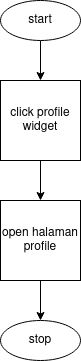

The diagram above was exported from draw.io. Its source (the exported page's mxGraphModel, read from the mxfile embedded in the PNG):
<mxGraphModel dx="1434" dy="792" grid="1" gridSize="10" guides="1" tooltips="1" connect="1" arrows="1" fold="1" page="1" pageScale="1" pageWidth="850" pageHeight="1100" math="0" shadow="0">
  <root>
    <mxCell id="0" />
    <mxCell id="1" parent="0" />
    <mxCell id="hP9TYcUGrSmYAYYPz3GO-5" value="" style="edgeStyle=orthogonalEdgeStyle;rounded=0;orthogonalLoop=1;jettySize=auto;html=1;" edge="1" parent="1" source="hP9TYcUGrSmYAYYPz3GO-1" target="hP9TYcUGrSmYAYYPz3GO-2">
      <mxGeometry relative="1" as="geometry" />
    </mxCell>
    <mxCell id="hP9TYcUGrSmYAYYPz3GO-1" value="start" style="ellipse;whiteSpace=wrap;html=1;" vertex="1" parent="1">
      <mxGeometry x="320" y="120" width="80" height="40" as="geometry" />
    </mxCell>
    <mxCell id="hP9TYcUGrSmYAYYPz3GO-4" value="" style="edgeStyle=orthogonalEdgeStyle;rounded=0;orthogonalLoop=1;jettySize=auto;html=1;" edge="1" parent="1" source="hP9TYcUGrSmYAYYPz3GO-2" target="hP9TYcUGrSmYAYYPz3GO-3">
      <mxGeometry relative="1" as="geometry" />
    </mxCell>
    <mxCell id="hP9TYcUGrSmYAYYPz3GO-2" value="click profile widget" style="whiteSpace=wrap;html=1;aspect=fixed;" vertex="1" parent="1">
      <mxGeometry x="320" y="200" width="80" height="80" as="geometry" />
    </mxCell>
    <mxCell id="hP9TYcUGrSmYAYYPz3GO-7" value="" style="edgeStyle=orthogonalEdgeStyle;rounded=0;orthogonalLoop=1;jettySize=auto;html=1;" edge="1" parent="1" source="hP9TYcUGrSmYAYYPz3GO-3" target="hP9TYcUGrSmYAYYPz3GO-6">
      <mxGeometry relative="1" as="geometry" />
    </mxCell>
    <mxCell id="hP9TYcUGrSmYAYYPz3GO-3" value="open halaman profile" style="whiteSpace=wrap;html=1;aspect=fixed;" vertex="1" parent="1">
      <mxGeometry x="320" y="320" width="80" height="80" as="geometry" />
    </mxCell>
    <mxCell id="hP9TYcUGrSmYAYYPz3GO-6" value="stop" style="ellipse;whiteSpace=wrap;html=1;" vertex="1" parent="1">
      <mxGeometry x="320" y="440" width="80" height="40" as="geometry" />
    </mxCell>
  </root>
</mxGraphModel>